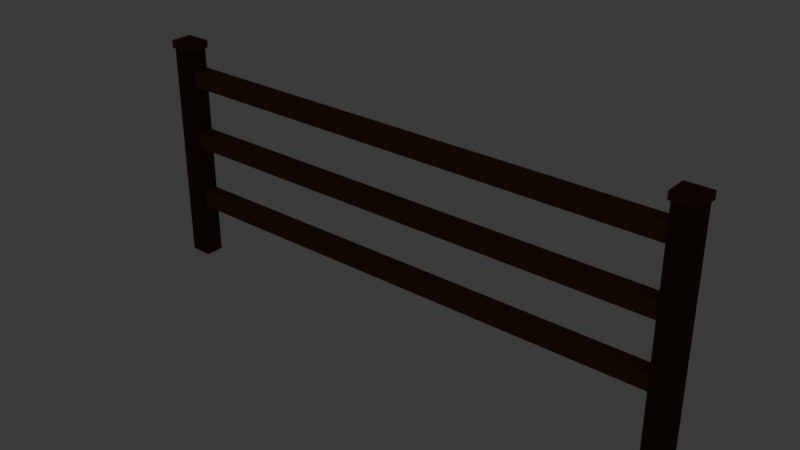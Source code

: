 # Source: prop_fence_segment.blend  (saved by Blender 5.2.45; exported with 4.5.12 LTS)
import bpy
from mathutils import Matrix  # noqa: F401  (used for matrix-valued properties, if any)

bpy.ops.wm.read_factory_settings(use_empty=True)
scene = bpy.context.scene
scene.name = 'Scene'

# ---- collections
col_collection = bpy.data.collections.new('Collection'); scene.collection.children.link(col_collection)

# ---- materials (node trees are filled in below, after node groups)
mat_mat_flat_lit = bpy.data.materials.new('mat_flat_lit')
mat_mat_emissive_warm = bpy.data.materials.new('mat_emissive_warm')
mat_mat_emissive_ember = bpy.data.materials.new('mat_emissive_ember')

# ---- material node trees
mat_mat_flat_lit.use_nodes = True; mat_mat_flat_lit.node_tree.nodes.clear()
_N = mat_mat_flat_lit.node_tree.nodes; _L = mat_mat_flat_lit.node_tree.links
n0 = _N.new('ShaderNodeOutputMaterial'); n0.name = 'Material Output'; n0.location = (0, 0)
n1 = _N.new('ShaderNodeBsdfPrincipled'); n1.name = 'Principled BSDF'; n1.location = (0, 0)
n1.inputs[2].default_value = 1.0
n1.inputs[10].default_value = 0.005
n1.inputs[13].default_value = 0.0
n2 = _N.new('ShaderNodeVertexColor'); n2.name = 'Color Attribute'; n2.location = (0, 0)
n2.layer_name = 'Col'
_L.new(n2.outputs[0], n1.inputs[0])
_L.new(n1.outputs[0], n0.inputs[0])
n0.is_active_output = True
mat_mat_emissive_warm.use_nodes = True; mat_mat_emissive_warm.node_tree.nodes.clear()
_N = mat_mat_emissive_warm.node_tree.nodes; _L = mat_mat_emissive_warm.node_tree.links
n0 = _N.new('ShaderNodeOutputMaterial'); n0.name = 'Material Output'; n0.location = (0, 0)
n1 = _N.new('ShaderNodeBsdfPrincipled'); n1.name = 'Principled BSDF'; n1.location = (0, 0)
n1.inputs[2].default_value = 1.0
n1.inputs[10].default_value = 0.005
n1.inputs[13].default_value = 0.0
n1.inputs[27].default_value = (1.0, 0.4564, 0.1022, 1.0)
n1.inputs[28].default_value = 1.0
n2 = _N.new('ShaderNodeVertexColor'); n2.name = 'Color Attribute'; n2.location = (0, 0)
n2.layer_name = 'Col'
_L.new(n2.outputs[0], n1.inputs[0])
_L.new(n1.outputs[0], n0.inputs[0])
n0.is_active_output = True
mat_mat_emissive_ember.use_nodes = True; mat_mat_emissive_ember.node_tree.nodes.clear()
_N = mat_mat_emissive_ember.node_tree.nodes; _L = mat_mat_emissive_ember.node_tree.links
n0 = _N.new('ShaderNodeOutputMaterial'); n0.name = 'Material Output'; n0.location = (0, 0)
n1 = _N.new('ShaderNodeBsdfPrincipled'); n1.name = 'Principled BSDF'; n1.location = (0, 0)
n1.inputs[2].default_value = 1.0
n1.inputs[10].default_value = 0.005
n1.inputs[13].default_value = 0.0
n1.inputs[27].default_value = (1.0, 0.1022, 0.0137, 1.0)
n1.inputs[28].default_value = 1.0
n2 = _N.new('ShaderNodeVertexColor'); n2.name = 'Color Attribute'; n2.location = (0, 0)
n2.layer_name = 'Col'
_L.new(n2.outputs[0], n1.inputs[0])
_L.new(n1.outputs[0], n0.inputs[0])
n0.is_active_output = True

# ---- world
world_world = bpy.data.worlds.new('World'); scene.world = world_world
world_world.use_nodes = True; world_world.node_tree.nodes.clear()
_N = world_world.node_tree.nodes; _L = world_world.node_tree.links
n0 = _N.new('ShaderNodeOutputWorld'); n0.name = 'World Output'; n0.location = (200, 100)
n1 = _N.new('ShaderNodeBackground'); n1.name = 'Background'; n1.location = (-200, 100)
n1.inputs[0].default_value = (0.05088, 0.05088, 0.05088, 1.0)
_L.new(n1.outputs[0], n0.inputs[0])
n0.is_active_output = True
world_world.color = (0.05088, 0.05088, 0.05088)
world_world.sun_shadow_jitter_overblur = 0.0

# ---- meshes
me_fence = bpy.data.meshes.new('Fence')
me_fence.from_pydata([(-1.5, -0.05, 0.0), (-1.5, -0.05, 1.2), (-1.5, 0.05, 0.0), (-1.5, 0.05, 1.2), (-1.38, -0.05, 0.0), (-1.38, -0.05, 1.2), (-1.38, 0.05, 0.0), (-1.38, 0.05, 1.2), (-1.51, -0.06, 1.2), (-1.51, -0.06, 1.24), (-1.51, 0.06, 1.2), (-1.51, 0.06, 1.24), (-1.37, -0.06, 1.2), (-1.37, -0.06, 1.24), (-1.37, 0.06, 1.2), (-1.37, 0.06, 1.24), (1.38, -0.05, 0.0), (1.38, -0.05, 1.2), (1.38, 0.05, 0.0), (1.38, 0.05, 1.2), (1.5, -0.05, 0.0), (1.5, -0.05, 1.2), (1.5, 0.05, 0.0), (1.5, 0.05, 1.2), (1.37, -0.06, 1.2), (1.37, -0.06, 1.24), (1.37, 0.06, 1.2), (1.37, 0.06, 1.24), (1.51, -0.06, 1.2), (1.51, -0.06, 1.24), (1.51, 0.06, 1.2), (1.51, 0.06, 1.24), (-1.44, -0.04, 0.305), (-1.44, -0.04, 0.395), (-1.44, 0.04, 0.305), (-1.44, 0.04, 0.395), (1.44, -0.04, 0.305), (1.44, -0.04, 0.395), (1.44, 0.04, 0.305), (1.44, 0.04, 0.395), (-1.44, -0.04, 0.655), (-1.44, -0.04, 0.745), (-1.44, 0.04, 0.655), (-1.44, 0.04, 0.745), (1.44, -0.04, 0.655), (1.44, -0.04, 0.745), (1.44, 0.04, 0.655), (1.44, 0.04, 0.745), (-1.44, -0.04, 1.005), (-1.44, -0.04, 1.095), (-1.44, 0.04, 1.005), (-1.44, 0.04, 1.095), (1.44, -0.04, 1.005), (1.44, -0.04, 1.095), (1.44, 0.04, 1.005), (1.44, 0.04, 1.095)], [], [(0, 1, 3, 2), (2, 3, 7, 6), (6, 7, 5, 4), (4, 5, 1, 0), (2, 6, 4, 0), (7, 3, 1, 5), (8, 9, 11, 10), (10, 11, 15, 14), (14, 15, 13, 12), (12, 13, 9, 8), (10, 14, 12, 8), (15, 11, 9, 13), (16, 17, 19, 18), (18, 19, 23, 22), (22, 23, 21, 20), (20, 21, 17, 16), (18, 22, 20, 16), (23, 19, 17, 21), (24, 25, 27, 26), (26, 27, 31, 30), (30, 31, 29, 28), (28, 29, 25, 24), (26, 30, 28, 24), (31, 27, 25, 29), (32, 33, 35, 34), (34, 35, 39, 38), (38, 39, 37, 36), (36, 37, 33, 32), (34, 38, 36, 32), (39, 35, 33, 37), (40, 41, 43, 42), (42, 43, 47, 46), (46, 47, 45, 44), (44, 45, 41, 40), (42, 46, 44, 40), (47, 43, 41, 45), (48, 49, 51, 50), (50, 51, 55, 54), (54, 55, 53, 52), (52, 53, 49, 48), (50, 54, 52, 48), (55, 51, 49, 53)])
_ca = me_fence.color_attributes.new('Col', 'BYTE_COLOR', 'CORNER')
_ca.data.foreach_set('color', [0.107, 0.05127, 0.02315, 1.0, 0.107, 0.05127, 0.02315, 1.0, 0.107, 0.05127, 0.02315, 1.0, 0.107, 0.05127, 0.02315, 1.0, 0.107, 0.05127, 0.02315, 1.0, 0.107, 0.05127, 0.02315, 1.0, 0.107, 0.05127, 0.02315, 1.0, 0.107, 0.05127, 0.02315, 1.0, 0.107, 0.05127, 0.02315, 1.0, 0.107, 0.05127, 0.02315, 1.0, 0.107, 0.05127, 0.02315, 1.0, 0.107, 0.05127, 0.02315, 1.0, 0.107, 0.05127, 0.02315, 1.0, 0.107, 0.05127, 0.02315, 1.0, 0.107, 0.05127, 0.02315, 1.0, 0.107, 0.05127, 0.02315, 1.0, 0.107, 0.05127, 0.02315, 1.0, 0.107, 0.05127, 0.02315, 1.0, 0.107, 0.05127, 0.02315, 1.0, 0.107, 0.05127, 0.02315, 1.0, 0.107, 0.05127, 0.02315, 1.0, 0.107, 0.05127, 0.02315, 1.0, 0.107, 0.05127, 0.02315, 1.0, 0.107, 0.05127, 0.02315, 1.0, 0.1441, 0.06848, 0.0319, 1.0, 0.1441, 0.06848, 0.0319, 1.0, 0.1441, 0.06848, 0.0319, 1.0, 0.1441, 0.06848, 0.0319, 1.0, 0.1441, 0.06848, 0.0319, 1.0, 0.1441, 0.06848, 0.0319, 1.0, 0.1441, 0.06848, 0.0319, 1.0, 0.1441, 0.06848, 0.0319, 1.0, 0.1441, 0.06848, 0.0319, 1.0, 0.1441, 0.06848, 0.0319, 1.0, 0.1441, 0.06848, 0.0319, 1.0, 0.1441, 0.06848, 0.0319, 1.0, 0.1441, 0.06848, 0.0319, 1.0, 0.1441, 0.06848, 0.0319, 1.0, 0.1441, 0.06848, 0.0319, 1.0, 0.1441, 0.06848, 0.0319, 1.0, 0.1441, 0.06848, 0.0319, 1.0, 0.1441, 0.06848, 0.0319, 1.0, 0.1441, 0.06848, 0.0319, 1.0, 0.1441, 0.06848, 0.0319, 1.0, 0.1441, 0.06848, 0.0319, 1.0, 0.1441, 0.06848, 0.0319, 1.0, 0.1441, 0.06848, 0.0319, 1.0, 0.1441, 0.06848, 0.0319, 1.0, 0.107, 0.05127, 0.02315, 1.0, 0.107, 0.05127, 0.02315, 1.0, 0.107, 0.05127, 0.02315, 1.0, 0.107, 0.05127, 0.02315, 1.0, 0.107, 0.05127, 0.02315, 1.0, 0.107, 0.05127, 0.02315, 1.0, 0.107, 0.05127, 0.02315, 1.0, 0.107, 0.05127, 0.02315, 1.0, 0.107, 0.05127, 0.02315, 1.0, 0.107, 0.05127, 0.02315, 1.0, 0.107, 0.05127, 0.02315, 1.0, 0.107, 0.05127, 0.02315, 1.0, 0.107, 0.05127, 0.02315, 1.0, 0.107, 0.05127, 0.02315, 1.0, 0.107, 0.05127, 0.02315, 1.0, 0.107, 0.05127, 0.02315, 1.0, 0.107, 0.05127, 0.02315, 1.0, 0.107, 0.05127, 0.02315, 1.0, 0.107, 0.05127, 0.02315, 1.0, 0.107, 0.05127, 0.02315, 1.0, 0.107, 0.05127, 0.02315, 1.0, 0.107, 0.05127, 0.02315, 1.0, 0.107, 0.05127, 0.02315, 1.0, 0.107, 0.05127, 0.02315, 1.0, 0.1441, 0.06848, 0.0319, 1.0, 0.1441, 0.06848, 0.0319, 1.0, 0.1441, 0.06848, 0.0319, 1.0, 0.1441, 0.06848, 0.0319, 1.0, 0.1441, 0.06848, 0.0319, 1.0, 0.1441, 0.06848, 0.0319, 1.0, 0.1441, 0.06848, 0.0319, 1.0, 0.1441, 0.06848, 0.0319, 1.0, 0.1441, 0.06848, 0.0319, 1.0, 0.1441, 0.06848, 0.0319, 1.0, 0.1441, 0.06848, 0.0319, 1.0, 0.1441, 0.06848, 0.0319, 1.0, 0.1441, 0.06848, 0.0319, 1.0, 0.1441, 0.06848, 0.0319, 1.0, 0.1441, 0.06848, 0.0319, 1.0, 0.1441, 0.06848, 0.0319, 1.0, 0.1441, 0.06848, 0.0319, 1.0, 0.1441, 0.06848, 0.0319, 1.0, 0.1441, 0.06848, 0.0319, 1.0, 0.1441, 0.06848, 0.0319, 1.0, 0.1441, 0.06848, 0.0319, 1.0, 0.1441, 0.06848, 0.0319, 1.0, 0.1441, 0.06848, 0.0319, 1.0, 0.1441, 0.06848, 0.0319, 1.0, 0.1946, 0.09306, 0.03955, 1.0, 0.1946, 0.09306, 0.03955, 1.0, 0.1946, 0.09306, 0.03955, 1.0, 0.1946, 0.09306, 0.03955, 1.0, 0.1946, 0.09306, 0.03955, 1.0, 0.1946, 0.09306, 0.03955, 1.0, 0.1946, 0.09306, 0.03955, 1.0, 0.1946, 0.09306, 0.03955, 1.0, 0.1946, 0.09306, 0.03955, 1.0, 0.1946, 0.09306, 0.03955, 1.0, 0.1946, 0.09306, 0.03955, 1.0, 0.1946, 0.09306, 0.03955, 1.0, 0.1946, 0.09306, 0.03955, 1.0, 0.1946, 0.09306, 0.03955, 1.0, 0.1946, 0.09306, 0.03955, 1.0, 0.1946, 0.09306, 0.03955, 1.0, 0.1946, 0.09306, 0.03955, 1.0, 0.1946, 0.09306, 0.03955, 1.0, 0.1946, 0.09306, 0.03955, 1.0, 0.1946, 0.09306, 0.03955, 1.0, 0.1946, 0.09306, 0.03955, 1.0, 0.1946, 0.09306, 0.03955, 1.0, 0.1946, 0.09306, 0.03955, 1.0, 0.1946, 0.09306, 0.03955, 1.0, 0.1946, 0.09306, 0.03955, 1.0, 0.1946, 0.09306, 0.03955, 1.0, 0.1946, 0.09306, 0.03955, 1.0, 0.1946, 0.09306, 0.03955, 1.0, 0.1946, 0.09306, 0.03955, 1.0, 0.1946, 0.09306, 0.03955, 1.0, 0.1946, 0.09306, 0.03955, 1.0, 0.1946, 0.09306, 0.03955, 1.0, 0.1946, 0.09306, 0.03955, 1.0, 0.1946, 0.09306, 0.03955, 1.0, 0.1946, 0.09306, 0.03955, 1.0, 0.1946, 0.09306, 0.03955, 1.0, 0.1946, 0.09306, 0.03955, 1.0, 0.1946, 0.09306, 0.03955, 1.0, 0.1946, 0.09306, 0.03955, 1.0, 0.1946, 0.09306, 0.03955, 1.0, 0.1946, 0.09306, 0.03955, 1.0, 0.1946, 0.09306, 0.03955, 1.0, 0.1946, 0.09306, 0.03955, 1.0, 0.1946, 0.09306, 0.03955, 1.0, 0.1946, 0.09306, 0.03955, 1.0, 0.1946, 0.09306, 0.03955, 1.0, 0.1946, 0.09306, 0.03955, 1.0, 0.1946, 0.09306, 0.03955, 1.0, 0.1946, 0.09306, 0.03955, 1.0, 0.1946, 0.09306, 0.03955, 1.0, 0.1946, 0.09306, 0.03955, 1.0, 0.1946, 0.09306, 0.03955, 1.0, 0.1946, 0.09306, 0.03955, 1.0, 0.1946, 0.09306, 0.03955, 1.0, 0.1946, 0.09306, 0.03955, 1.0, 0.1946, 0.09306, 0.03955, 1.0, 0.1946, 0.09306, 0.03955, 1.0, 0.1946, 0.09306, 0.03955, 1.0, 0.1946, 0.09306, 0.03955, 1.0, 0.1946, 0.09306, 0.03955, 1.0, 0.1946, 0.09306, 0.03955, 1.0, 0.1946, 0.09306, 0.03955, 1.0, 0.1946, 0.09306, 0.03955, 1.0, 0.1946, 0.09306, 0.03955, 1.0, 0.1946, 0.09306, 0.03955, 1.0, 0.1946, 0.09306, 0.03955, 1.0, 0.1946, 0.09306, 0.03955, 1.0, 0.1946, 0.09306, 0.03955, 1.0, 0.1946, 0.09306, 0.03955, 1.0, 0.1946, 0.09306, 0.03955, 1.0, 0.1946, 0.09306, 0.03955, 1.0, 0.1946, 0.09306, 0.03955, 1.0])
me_fence.materials.append(mat_mat_flat_lit)
me_fence.materials.append(mat_mat_emissive_warm)
me_fence.materials.append(mat_mat_emissive_ember)
me_fence.update()

# ---- objects
ob_fence = bpy.data.objects.new('Fence', me_fence)

# ---- transforms, parenting, visibility, modifiers, constraints
ob_fence.location = (0.0, 0.0, 0.0)

# ---- collection membership
scene.collection.objects.link(ob_fence)

# ---- scene / render settings (as saved in the file)
scene.frame_start = 1; scene.frame_end = 250; scene.frame_set(1)
scene.render.engine = 'BLENDER_EEVEE_NEXT'
scene.render.bake_bias = 0.0
scene.render.bake_samples = 0
scene.render.compositor_device = 'GPU'
scene.eevee.use_volume_custom_range = False
scene.eevee.fast_gi_thickness_near = 0.1
scene.eevee.fast_gi_thickness_far = 0.0
scene.eevee.ray_tracing_options.screen_trace_thickness = 0.1
bpy.context.view_layer.update()

# ---- added for rendering (the .blend has no active camera): camera
cam_auto = bpy.data.cameras.new('AutoCamera')
cam_auto.lens = 50.0
cam_auto.sensor_width = 36.0
cam_auto.clip_end = 1000.0
ob_auto_camera = bpy.data.objects.new('AutoCamera', cam_auto)
scene.collection.objects.link(ob_auto_camera)
ob_auto_camera.location = (3.02258, -3.6271, 3.03807)
ob_auto_camera.rotation_euler = (1.09748, -7.21219e-08, 0.694738)
scene.camera = ob_auto_camera
bpy.context.view_layer.update()
